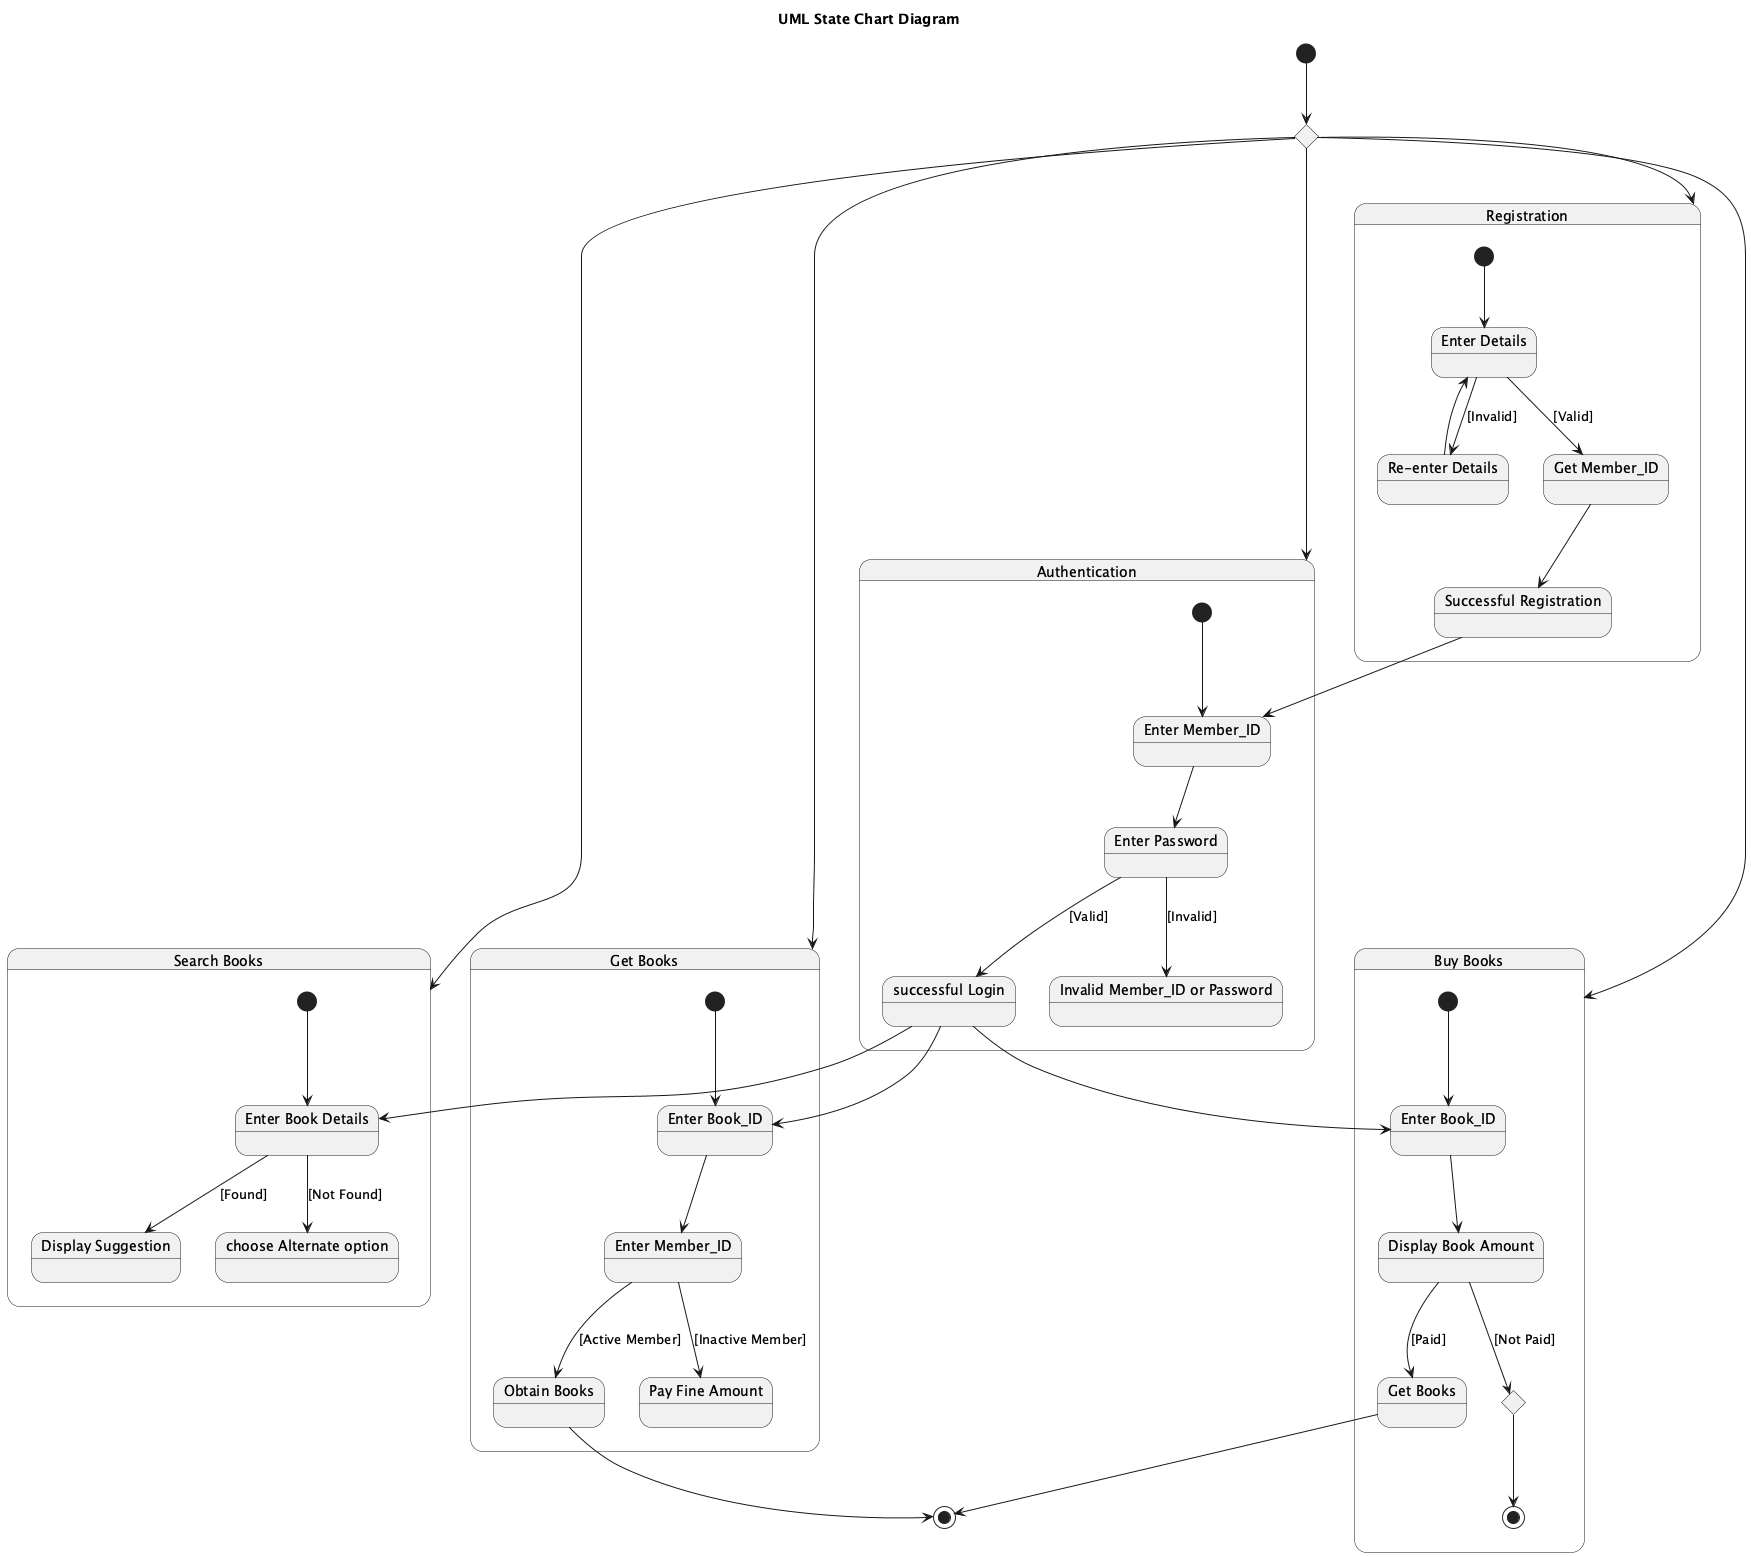

The diagram above was rendered by PlantUML. Its source (embedded in the PNG):
@startuml
title UML State Chart Diagram

state "Registration" as Registration {
  [*] --> RegEnterDetails

  state "Enter Details" as RegEnterDetails
  state "Get Member_ID" as GetMemberID
  state "Successful Registration" as SuccessfulRegistration
  state "Re-enter Details" as ReEnterDetails

  RegEnterDetails --> GetMemberID : [Valid]
  RegEnterDetails --> ReEnterDetails : [Invalid]
  ReEnterDetails --> RegEnterDetails
  GetMemberID --> SuccessfulRegistration
}

state "Authentication" as Authentication {
  [*] --> AuthEnterMemberID

  state "Enter Member_ID" as AuthEnterMemberID
  state "Enter Password" as EnterPassword
  state "successful Login" as SuccessfulLogin
  state "Invalid Member_ID or Password" as InvalidCreds

  AuthEnterMemberID --> EnterPassword
  EnterPassword --> SuccessfulLogin : [Valid]
  EnterPassword --> InvalidCreds : [Invalid]
}

state "Search Books" as SearchBooks {
  [*] --> EnterBookDetails

  state "Enter Book Details" as EnterBookDetails
  state "Display Suggestion" as DisplaySuggestion
  state "choose Alternate option" as ChooseAlternate

  EnterBookDetails --> DisplaySuggestion : [Found]
  EnterBookDetails --> ChooseAlternate : [Not Found]
}

state "Get Books" as GetBooksState {
  [*] --> GetEnterBookID

  state "Enter Book_ID" as GetEnterBookID
  state "Enter Member_ID" as GetEnterMemberID
  state "Obtain Books" as ObtainBooks
  state "Pay Fine Amount" as PayFineAmount

  GetEnterBookID --> GetEnterMemberID
  GetEnterMemberID --> ObtainBooks : [Active Member]
  GetEnterMemberID --> PayFineAmount : [Inactive Member]
}

state "Buy Books" as BuyBooks {
  [*] --> BuyEnterBookID

  state "Enter Book_ID" as BuyEnterBookID
  state "Display Book Amount" as DisplayBookAmount
  state "Get Books" as BuyGetBooks
  state BuyNotPaidEnd <<choice>>

  BuyEnterBookID --> DisplayBookAmount
  DisplayBookAmount --> BuyGetBooks : [Paid]
  DisplayBookAmount --> BuyNotPaidEnd : [Not Paid]
  BuyNotPaidEnd --> [*]
}

state StartJoin <<choice>>

[*] --> StartJoin
StartJoin --> Registration
StartJoin --> Authentication
StartJoin --> SearchBooks
StartJoin --> GetBooksState
StartJoin --> BuyBooks

SuccessfulRegistration --> AuthEnterMemberID

SuccessfulLogin --> EnterBookDetails
SuccessfulLogin --> GetEnterBookID
SuccessfulLogin --> BuyEnterBookID


ObtainBooks --> [*]
BuyGetBooks --> [*]

@enduml